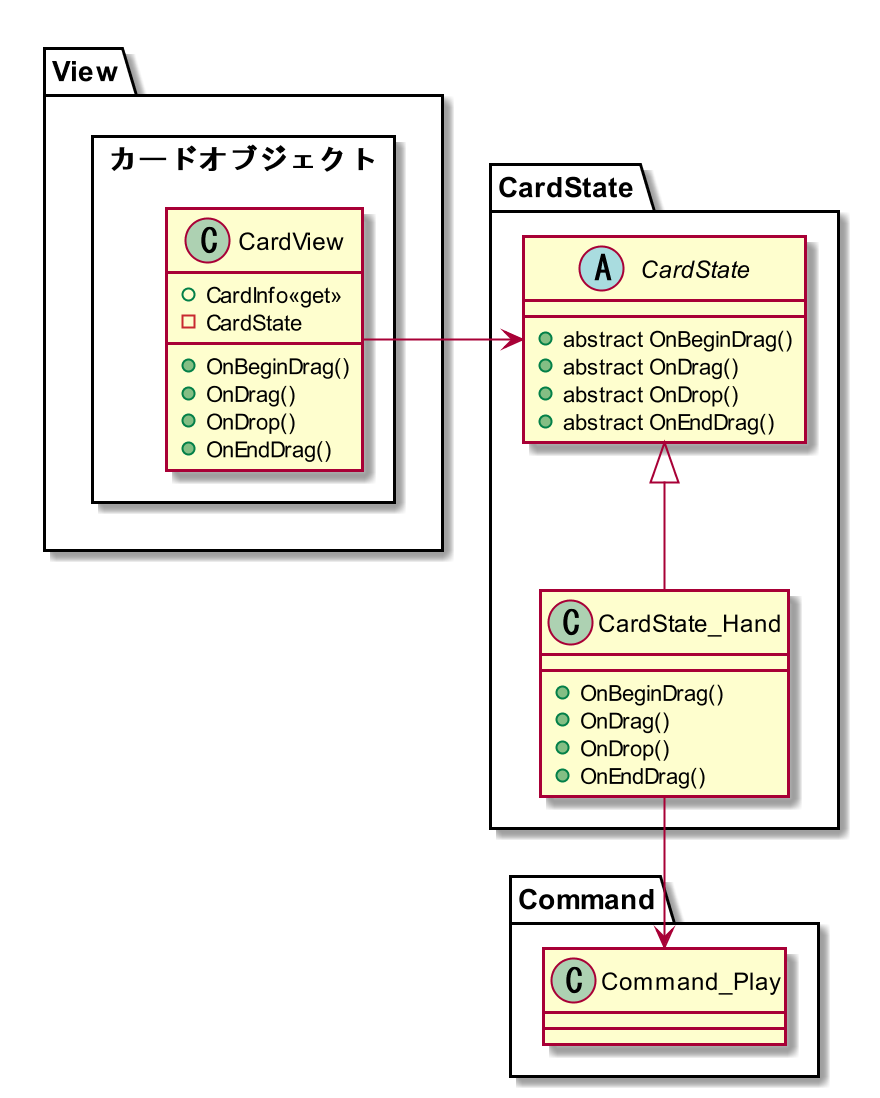

The diagram above was rendered by PlantUML. Its source (embedded in the PNG):
@startuml CardState


scale 2
skinparam DefaultFontName 源ノ角ゴシック Code JP Medium

package View
{

    rectangle カードオブジェクト{
        class CardView
        {
            + CardInfo<<get>>
            - CardState

            + OnBeginDrag()
            +OnDrag()
            +OnDrop()
            +OnEndDrag()
        }

    }



    

}


package Command
{
    class Command_Play
}

package CardState
{
    abstract class CardState
    {
            + abstract OnBeginDrag()
            + abstract OnDrag()
            + abstract OnDrop()
            + abstract OnEndDrag()
    }


    class CardState_Hand
        {
            + OnBeginDrag()
            + OnDrag()
            + OnDrop()
            + OnEndDrag()
    }


    CardState_Hand-u-|>CardState

}

CardView->CardState
CardState_Hand-d->Command_Play

@enduml